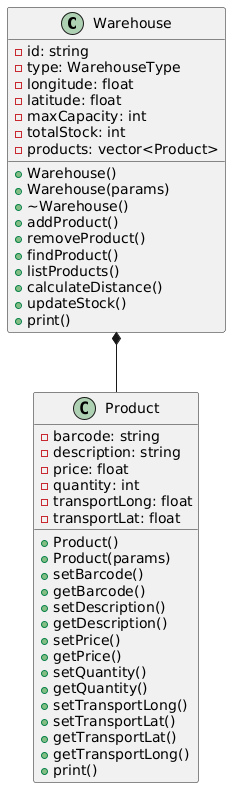

The diagram above was rendered by PlantUML. Its source (embedded in the PNG):
@startuml
class Warehouse {
  - id: string
  - type: WarehouseType
  - longitude: float
  - latitude: float
  - maxCapacity: int
  - totalStock: int
  - products: vector<Product>
  + Warehouse()
  + Warehouse(params)
  + ~Warehouse()
  + addProduct()
  + removeProduct()
  + findProduct()
  + listProducts()
  + calculateDistance()
  + updateStock()
  + print()
}

class Product {
  - barcode: string
  - description: string
  - price: float
  - quantity: int
  - transportLong: float
  - transportLat: float
  + Product()
  + Product(params)
  + setBarcode()
  + getBarcode()
  + setDescription()
  + getDescription()
  + setPrice()
  + getPrice()
  + setQuantity()
  + getQuantity()
  + setTransportLong()
  + setTransportLat()
  + getTransportLat()
  + getTransportLong()
  + print()
}

Warehouse  *--  Product
@enduml